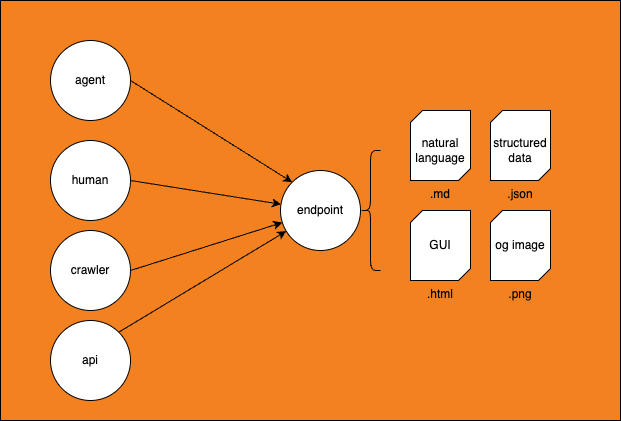

The diagram above was exported from draw.io. Its source (the exported page's mxGraphModel, read from the mxfile embedded in the PNG):
<mxGraphModel dx="997" dy="426" grid="1" gridSize="10" guides="1" tooltips="1" connect="1" arrows="1" fold="1" page="1" pageScale="1" pageWidth="827" pageHeight="1169" math="0" shadow="0">
  <root>
    <mxCell id="0" />
    <mxCell id="1" parent="0" />
    <mxCell id="21" value="" style="rounded=0;whiteSpace=wrap;html=1;fillColor=#F48120;" vertex="1" parent="1">
      <mxGeometry x="120" y="20" width="620" height="420" as="geometry" />
    </mxCell>
    <mxCell id="2" value="endpoint" style="ellipse;whiteSpace=wrap;html=1;aspect=fixed;" parent="1" vertex="1">
      <mxGeometry x="400" y="190" width="80" height="80" as="geometry" />
    </mxCell>
    <mxCell id="6" style="edgeStyle=none;html=1;exitX=1;exitY=0.5;exitDx=0;exitDy=0;entryX=0;entryY=0;entryDx=0;entryDy=0;" parent="1" source="3" target="2" edge="1">
      <mxGeometry relative="1" as="geometry" />
    </mxCell>
    <mxCell id="3" value="agent" style="ellipse;whiteSpace=wrap;html=1;aspect=fixed;" parent="1" vertex="1">
      <mxGeometry x="170" y="60" width="80" height="80" as="geometry" />
    </mxCell>
    <mxCell id="7" style="edgeStyle=none;html=1;exitX=1;exitY=0.5;exitDx=0;exitDy=0;" parent="1" source="4" target="2" edge="1">
      <mxGeometry relative="1" as="geometry" />
    </mxCell>
    <mxCell id="4" value="human" style="ellipse;whiteSpace=wrap;html=1;aspect=fixed;" parent="1" vertex="1">
      <mxGeometry x="170" y="160" width="80" height="80" as="geometry" />
    </mxCell>
    <mxCell id="9" style="edgeStyle=none;html=1;exitX=1;exitY=0.5;exitDx=0;exitDy=0;" parent="1" source="5" target="2" edge="1">
      <mxGeometry relative="1" as="geometry" />
    </mxCell>
    <mxCell id="5" value="crawler" style="ellipse;whiteSpace=wrap;html=1;aspect=fixed;" parent="1" vertex="1">
      <mxGeometry x="170" y="250" width="80" height="80" as="geometry" />
    </mxCell>
    <mxCell id="10" style="edgeStyle=none;html=1;exitX=1;exitY=0;exitDx=0;exitDy=0;" parent="1" source="8" target="2" edge="1">
      <mxGeometry relative="1" as="geometry" />
    </mxCell>
    <mxCell id="8" value="api" style="ellipse;whiteSpace=wrap;html=1;aspect=fixed;" parent="1" vertex="1">
      <mxGeometry x="170" y="340" width="80" height="80" as="geometry" />
    </mxCell>
    <mxCell id="11" value="" style="shape=curlyBracket;whiteSpace=wrap;html=1;rounded=1;labelPosition=left;verticalLabelPosition=middle;align=right;verticalAlign=middle;" parent="1" vertex="1">
      <mxGeometry x="480" y="170" width="20" height="120" as="geometry" />
    </mxCell>
    <mxCell id="12" value=".md" style="verticalLabelPosition=bottom;verticalAlign=top;html=1;shape=mxgraph.basic.diag_snip_rect;dx=6;whiteSpace=wrap;" parent="1" vertex="1">
      <mxGeometry x="530" y="130" width="60" height="70" as="geometry" />
    </mxCell>
    <mxCell id="14" value=".json" style="verticalLabelPosition=bottom;verticalAlign=top;html=1;shape=mxgraph.basic.diag_snip_rect;dx=6;whiteSpace=wrap;" parent="1" vertex="1">
      <mxGeometry x="610" y="130" width="60" height="70" as="geometry" />
    </mxCell>
    <mxCell id="15" value=".html" style="verticalLabelPosition=bottom;verticalAlign=top;html=1;shape=mxgraph.basic.diag_snip_rect;dx=6;whiteSpace=wrap;" parent="1" vertex="1">
      <mxGeometry x="530" y="230" width="60" height="70" as="geometry" />
    </mxCell>
    <mxCell id="16" value=".png" style="verticalLabelPosition=bottom;verticalAlign=top;html=1;shape=mxgraph.basic.diag_snip_rect;dx=6;whiteSpace=wrap;" parent="1" vertex="1">
      <mxGeometry x="610" y="230" width="60" height="70" as="geometry" />
    </mxCell>
    <mxCell id="17" value="natural language" style="text;html=1;align=center;verticalAlign=middle;whiteSpace=wrap;rounded=0;" parent="1" vertex="1">
      <mxGeometry x="530" y="155" width="60" height="30" as="geometry" />
    </mxCell>
    <mxCell id="18" value="structured data" style="text;html=1;align=center;verticalAlign=middle;whiteSpace=wrap;rounded=0;" parent="1" vertex="1">
      <mxGeometry x="610" y="155" width="60" height="30" as="geometry" />
    </mxCell>
    <mxCell id="19" value="og image" style="text;html=1;align=center;verticalAlign=middle;whiteSpace=wrap;rounded=0;" parent="1" vertex="1">
      <mxGeometry x="610" y="250" width="60" height="30" as="geometry" />
    </mxCell>
    <mxCell id="20" value="GUI" style="text;html=1;align=center;verticalAlign=middle;whiteSpace=wrap;rounded=0;" parent="1" vertex="1">
      <mxGeometry x="530" y="250" width="60" height="30" as="geometry" />
    </mxCell>
  </root>
</mxGraphModel>